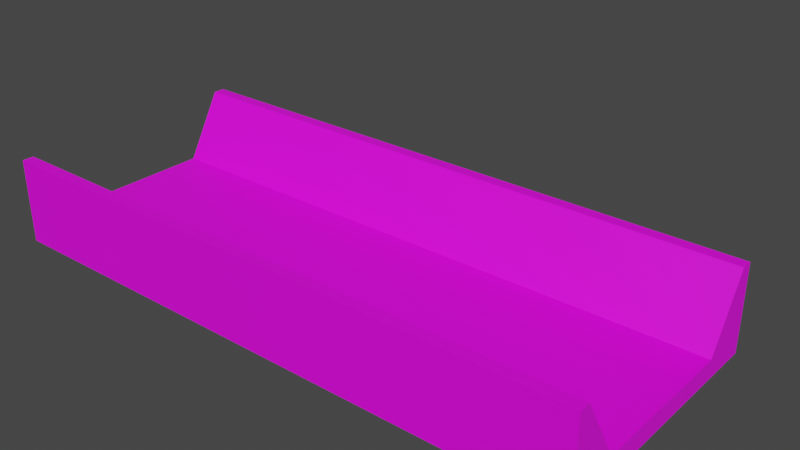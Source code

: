# Source: track1.blend  (saved by Blender 2.92.15; exported with 4.5.12 LTS)
import bpy
from mathutils import Matrix  # noqa: F401  (used for matrix-valued properties, if any)

bpy.ops.wm.read_factory_settings(use_empty=True)
scene = bpy.context.scene
scene.name = 'Scene'

# ---- images (referenced by path relative to the original .blend; pixels are not part of the script)
import os
ASSET_DIR = os.environ.get("B2B_ASSET_DIR", "")  # directory of the original .blend (textures are referenced by path, not embedded)
HERE = os.path.dirname(os.path.abspath(__file__))  # packed textures are extracted next to this script under _unpacked/

def load_image(name, relpath, width, height, colorspace="sRGB"):
    """Load a texture the original file referenced (path relative to the .blend, or extracted next to this script)."""
    p = next((c for c in (os.path.join(HERE, relpath), os.path.join(ASSET_DIR, relpath)) if relpath and os.path.exists(c)), "")
    if p:
        img = bpy.data.images.load(p, check_existing=True)
        img.name = name
    else:  # same state as the original file: an image datablock whose file is absent (Cycles renders it pink)
        img = bpy.data.images.new(name, width, height)
        img.source = "FILE"
        img.filepath = "//" + (relpath or name)
    img.colorspace_settings.name = colorspace
    return img
img_wood_planks_a_basecolor_png = load_image('Wood_Planks_A_Basecolor.png', 'Wood_Planks_A_Basecolor.png', 1024, 1024, 'sRGB')
img_wood_plain_b_basecolor_png = load_image('Wood_Plain_B_Basecolor.png', 'Wood_Plain_B_Basecolor.png', 1024, 1024, 'sRGB')

# ---- materials (node trees are filled in below, after node groups)
mat_wood = bpy.data.materials.new('wood')
mat_wood.use_transparent_shadow = False
mat_darkwood = bpy.data.materials.new('darkwood')
mat_darkwood.use_transparent_shadow = False

# ---- material node trees
mat_wood.use_nodes = True; mat_wood.node_tree.nodes.clear()
_N = mat_wood.node_tree.nodes; _L = mat_wood.node_tree.links
n0 = _N.new('ShaderNodeBsdfPrincipled'); n0.name = 'Principled BSDF'; n0.location = (10, 300)
n0.distribution = 'GGX'
n0.subsurface_method = 'BURLEY'
n0.inputs[3].default_value = 1.45
n0.inputs[27].default_value = (0.0, 0.0, 0.0, 1.0)
n0.inputs[28].default_value = 1.0
n1 = _N.new('ShaderNodeOutputMaterial'); n1.name = 'Material Output'; n1.location = (300, 300)
n2 = _N.new('ShaderNodeTexImage'); n2.name = 'Image Texture'; n2.location = (-280, 276)
n2.image = img_wood_planks_a_basecolor_png
_L.new(n0.outputs[0], n1.inputs[0])
_L.new(n2.outputs[0], n0.inputs[0])
n1.is_active_output = True
mat_darkwood.use_nodes = True; mat_darkwood.node_tree.nodes.clear()
_N = mat_darkwood.node_tree.nodes; _L = mat_darkwood.node_tree.links
n0 = _N.new('ShaderNodeBsdfPrincipled'); n0.name = 'Principled BSDF'; n0.location = (10, 300)
n0.distribution = 'GGX'
n0.subsurface_method = 'BURLEY'
n0.inputs[3].default_value = 1.45
n0.inputs[27].default_value = (0.0, 0.0, 0.0, 1.0)
n0.inputs[28].default_value = 1.0
n1 = _N.new('ShaderNodeOutputMaterial'); n1.name = 'Material Output'; n1.location = (300, 300)
n2 = _N.new('ShaderNodeTexImage'); n2.name = 'Image Texture'; n2.location = (-280, 276)
n2.image = img_wood_plain_b_basecolor_png
_L.new(n0.outputs[0], n1.inputs[0])
_L.new(n2.outputs[0], n0.inputs[0])
n1.is_active_output = True

# ---- world
world_world = bpy.data.worlds.new('World'); scene.world = world_world
world_world.use_nodes = True; world_world.node_tree.nodes.clear()
_N = world_world.node_tree.nodes; _L = world_world.node_tree.links
n0 = _N.new('ShaderNodeOutputWorld'); n0.name = 'World Output'; n0.location = (300, 300)
n1 = _N.new('ShaderNodeBackground'); n1.name = 'Background'; n1.location = (10, 300)
n1.inputs[0].default_value = (0.05088, 0.05088, 0.05088, 1.0)
_L.new(n1.outputs[0], n0.inputs[0])
n0.is_active_output = True
world_world.color = (0.05088, 0.05088, 0.05088)
world_world.use_sun_shadow = False
world_world.sun_shadow_jitter_overblur = 0.0

# ---- meshes
me_plane = bpy.data.meshes.new('Plane')
me_plane.from_pydata([(-2.0, 0.0, 0.0), (2.0, 0.0, 0.0), (-1.0, 0.0, 0.0), (0.0, 0.0, 0.0), (1.0, 0.0, 0.0), (-2.0, 2.0, 0.0), (2.0, 2.0, 0.0), (-2.0, 3.0, 1.736), (2.0, 3.0, 1.736), (-1.0, 2.0, 0.0), (-3.309e-24, 2.0, 0.0), (1.0, 2.0, 0.0), (1.0, 3.0, 1.736), (-6.617e-24, 3.0, 1.736), (-1.0, 3.0, 1.736), (-2.0, 3.3, 1.736), (2.0, 3.3, 1.736), (1.0, 3.3, 1.736), (-6.617e-24, 3.3, 1.736), (-1.0, 3.3, 1.736), (-2.0, 3.3, -0.5), (2.0, 3.3, -0.5), (1.0, 3.3, -0.5), (-6.617e-24, 3.3, -0.5), (-1.0, 3.3, -0.5), (-2.0, 1.8, 0.0), (2.0, 1.8, 0.0), (-1.0, 1.8, 0.0), (-2.978e-24, 1.8, 0.0), (1.0, 1.8, 0.0), (-2.0, 2.085, 0.1475), (2.0, 2.085, 0.1475), (-1.0, 2.085, 0.1475), (-3.59e-24, 2.085, 0.1475), (1.0, 2.085, 0.1475), (2.0, 0.0, -0.5), (2.0, 2.0, -0.5), (2.0, 1.8, -0.5), (2.0, 2.989, -0.5)], [], [(29, 26, 6, 11), (25, 27, 9, 5), (27, 28, 10, 9), (28, 29, 11, 10), (34, 31, 8, 12), (30, 32, 14, 7), (32, 33, 13, 14), (33, 34, 12, 13), (14, 13, 18, 19), (12, 8, 16, 17), (13, 12, 17, 18), (7, 14, 19, 15), (18, 17, 22, 23), (15, 19, 24, 20), (19, 18, 23, 24), (17, 16, 21, 22), (3, 4, 29, 28), (2, 3, 28, 27), (0, 2, 27, 25), (4, 1, 26, 29), (10, 11, 34, 33), (9, 10, 33, 32), (5, 9, 32, 30), (11, 6, 31, 34), (8, 6, 36, 38), (26, 1, 35, 37), (6, 26, 37, 36), (38, 21, 16, 8)])
me_plane.polygons.foreach_set('material_index', [1, 1, 1, 1, 0, 0, 0, 0, 1, 1, 1, 1, 0, 0, 0, 0, 0, 0, 0, 0, 1, 1, 1, 1, 0, 0, 1, 1])
_uv = me_plane.uv_layers.new(name='UVMap')
_uv.uv.foreach_set('vector', [0.0, 0.9001, 1.0, 0.9001, 1.0, 1.0, 0.0, 1.0, 0.0, 0.9001, 1.0, 0.9001, 1.0, 1.0, 0.0, 1.0, 0.0, 0.9001, 1.0, 0.9001, 1.0, 1.0, 0.0, 1.0, 0.0, 0.9001, 1.0, 0.9001, 1.0, 1.0, 0.0, 1.0, 0.0, 0.08498, 1.0, 0.08498, 1.0, 1.0, 0.0, 1.0, 0.0, 0.08498, 1.0, 0.08498, 1.0, 1.0, 0.0, 1.0, 0.0, 0.08498, 1.0, 0.08498, 1.0, 1.0, 0.0, 1.0, 0.0, 0.08498, 1.0, 0.08498, 1.0, 1.0, 0.0, 1.0, 0.0, 5.96e-08, 1.0, 5.96e-08, 1.0, 0.15, 0.0, 0.15, 0.0, 5.96e-08, 1.0, 5.96e-08, 1.0, 0.15, 0.0, 0.15, 0.0, 5.96e-08, 1.0, 5.96e-08, 1.0, 0.15, 0.0, 0.15, 0.0, 5.96e-08, 1.0, 5.96e-08, 1.0, 0.15, 0.0, 0.15, 0.0, 0.0, 1.0, 0.0, 1.0, 1.0, 0.0, 1.0, 0.0, 0.0, 1.0, 0.0, 1.0, 1.0, 0.0, 1.0, 0.0, 0.0, 1.0, 0.0, 1.0, 1.0, 0.0, 1.0, 0.0, 0.0, 1.0, 0.0, 1.0, 1.0, 0.0, 1.0, 0.0, 0.0, 1.0, 0.0, 1.0, 0.9001, 0.0, 0.9001, 0.0, 0.0, 1.0, 0.0, 1.0, 0.9001, 0.0, 0.9001, 0.0, 0.0, 1.0, 0.0, 1.0, 0.9001, 0.0, 0.9001, 0.0, 0.0, 1.0, 0.0, 1.0, 0.9001, 0.0, 0.9001, 0.0, 0.0, 1.0, 0.0, 1.0, 0.08498, 0.0, 0.08498, 0.0, 0.0, 1.0, 0.0, 1.0, 0.08498, 0.0, 0.08498, 0.0, 0.0, 1.0, 0.0, 1.0, 0.08498, 0.0, 0.08498, 0.0, 0.0, 1.0, 0.0, 1.0, 0.08498, 0.0, 0.08498, 0.4424, 1.0, 0.0, 0.2232, 0.00112, 0.0, 0.4424, 0.002216, 0.2778, 0.0, 0.2778, 1.0, 0.0, 1.0, 5.96e-08, 0.0, 0.6025, 0.3121, 0.6044, 0.3684, 0.4904, 0.3679, 0.4878, 0.3156, 1.0, -0.01631, 1.0, 0.1663, 0.0, 0.1663, 0.0, -0.01631])
me_plane.materials.append(mat_wood)
me_plane.materials.append(mat_darkwood)
me_plane.use_remesh_fix_poles = True
me_plane.use_remesh_preserve_attributes = False
me_plane.use_mirror_vertex_groups = False
me_plane.update()

# ---- objects
ob_track1 = bpy.data.objects.new('Track1', me_plane)

# ---- transforms, parenting, visibility, modifiers, constraints
ob_track1.location = (0.0, 0.0, 0.0)
ob_track1.scale = (4.0, 1.0, 1.0)
ob_track1.lineart.crease_threshold = 0.0
_m = ob_track1.modifiers.new('Mirror', 'MIRROR')
_m.use_axis = (False, True, False)
_m.use_mirror_v = True

# ---- collection membership
scene.collection.objects.link(ob_track1)

# ---- scene / render settings (as saved in the file)
scene.frame_start = 1; scene.frame_end = 250; scene.frame_set(1)
scene.render.engine = 'BLENDER_EEVEE_NEXT'
scene.cycles.use_denoising = False
scene.cycles.samples = 128
scene.cycles.sampling_pattern = 'TABULATED_SOBOL'
scene.cycles.use_adaptive_sampling = False
scene.cycles.use_light_tree = False
scene.view_settings.view_transform = 'Filmic'
bpy.context.view_layer.update()

# ---- added for rendering (the .blend has no active camera and no usable light): camera, sun
cam_auto = bpy.data.cameras.new('AutoCamera')
cam_auto.lens = 50.0
cam_auto.sensor_width = 36.0
cam_auto.clip_end = 1000.0
ob_auto_camera = bpy.data.objects.new('AutoCamera', cam_auto)
scene.collection.objects.link(ob_auto_camera)
ob_auto_camera.location = (15.2561, -16.6573, 12.8227)
ob_auto_camera.rotation_euler = (1.09748, -7.21219e-08, 0.694738)
scene.camera = ob_auto_camera
light_auto_sun = bpy.data.lights.new('AutoSun', 'SUN')
light_auto_sun.energy = 3.0
light_auto_sun.angle = 0.0523599
ob_auto_sun = bpy.data.objects.new('AutoSun', light_auto_sun)
scene.collection.objects.link(ob_auto_sun)
ob_auto_sun.rotation_euler = (0.872665, 0.174533, 0.523599)
bpy.context.view_layer.update()
